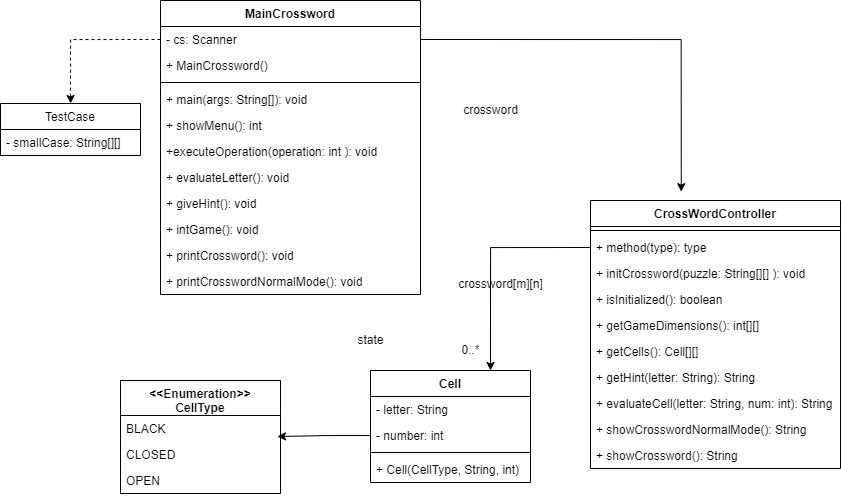

The diagram above was exported from draw.io. Its source (the exported page's mxGraphModel, read from the mxfile embedded in the PNG):
<mxGraphModel dx="2331" dy="634" grid="1" gridSize="10" guides="1" tooltips="1" connect="1" arrows="1" fold="1" page="1" pageScale="1" pageWidth="827" pageHeight="1169" math="0" shadow="0">
  <root>
    <mxCell id="0" />
    <mxCell id="1" parent="0" />
    <mxCell id="a-PebZcqdDRT0V1oCzAk-1" value="MainCrossword" style="swimlane;fontStyle=1;align=center;verticalAlign=top;childLayout=stackLayout;horizontal=1;startSize=26;horizontalStack=0;resizeParent=1;resizeParentMax=0;resizeLast=0;collapsible=1;marginBottom=0;" vertex="1" parent="1">
      <mxGeometry x="150" width="260" height="294" as="geometry" />
    </mxCell>
    <mxCell id="a-PebZcqdDRT0V1oCzAk-2" value="- cs: Scanner" style="text;strokeColor=none;fillColor=none;align=left;verticalAlign=top;spacingLeft=4;spacingRight=4;overflow=hidden;rotatable=0;points=[[0,0.5],[1,0.5]];portConstraint=eastwest;" vertex="1" parent="a-PebZcqdDRT0V1oCzAk-1">
      <mxGeometry y="26" width="260" height="26" as="geometry" />
    </mxCell>
    <mxCell id="a-PebZcqdDRT0V1oCzAk-27" value="+ MainCrossword()" style="text;strokeColor=none;fillColor=none;align=left;verticalAlign=top;spacingLeft=4;spacingRight=4;overflow=hidden;rotatable=0;points=[[0,0.5],[1,0.5]];portConstraint=eastwest;" vertex="1" parent="a-PebZcqdDRT0V1oCzAk-1">
      <mxGeometry y="52" width="260" height="26" as="geometry" />
    </mxCell>
    <mxCell id="a-PebZcqdDRT0V1oCzAk-3" value="" style="line;strokeWidth=1;fillColor=none;align=left;verticalAlign=middle;spacingTop=-1;spacingLeft=3;spacingRight=3;rotatable=0;labelPosition=right;points=[];portConstraint=eastwest;" vertex="1" parent="a-PebZcqdDRT0V1oCzAk-1">
      <mxGeometry y="78" width="260" height="8" as="geometry" />
    </mxCell>
    <mxCell id="a-PebZcqdDRT0V1oCzAk-28" value="+ main(args: String[]): void &#10;" style="text;strokeColor=none;fillColor=none;align=left;verticalAlign=top;spacingLeft=4;spacingRight=4;overflow=hidden;rotatable=0;points=[[0,0.5],[1,0.5]];portConstraint=eastwest;" vertex="1" parent="a-PebZcqdDRT0V1oCzAk-1">
      <mxGeometry y="86" width="260" height="26" as="geometry" />
    </mxCell>
    <mxCell id="a-PebZcqdDRT0V1oCzAk-29" value="+ showMenu(): int" style="text;strokeColor=none;fillColor=none;align=left;verticalAlign=top;spacingLeft=4;spacingRight=4;overflow=hidden;rotatable=0;points=[[0,0.5],[1,0.5]];portConstraint=eastwest;" vertex="1" parent="a-PebZcqdDRT0V1oCzAk-1">
      <mxGeometry y="112" width="260" height="26" as="geometry" />
    </mxCell>
    <mxCell id="a-PebZcqdDRT0V1oCzAk-30" value="+executeOperation(operation: int ): void&#10;" style="text;strokeColor=none;fillColor=none;align=left;verticalAlign=top;spacingLeft=4;spacingRight=4;overflow=hidden;rotatable=0;points=[[0,0.5],[1,0.5]];portConstraint=eastwest;" vertex="1" parent="a-PebZcqdDRT0V1oCzAk-1">
      <mxGeometry y="138" width="260" height="26" as="geometry" />
    </mxCell>
    <mxCell id="a-PebZcqdDRT0V1oCzAk-31" value="+ evaluateLetter(): void" style="text;strokeColor=none;fillColor=none;align=left;verticalAlign=top;spacingLeft=4;spacingRight=4;overflow=hidden;rotatable=0;points=[[0,0.5],[1,0.5]];portConstraint=eastwest;" vertex="1" parent="a-PebZcqdDRT0V1oCzAk-1">
      <mxGeometry y="164" width="260" height="26" as="geometry" />
    </mxCell>
    <mxCell id="a-PebZcqdDRT0V1oCzAk-32" value="+ giveHint(): void&#10;" style="text;strokeColor=none;fillColor=none;align=left;verticalAlign=top;spacingLeft=4;spacingRight=4;overflow=hidden;rotatable=0;points=[[0,0.5],[1,0.5]];portConstraint=eastwest;" vertex="1" parent="a-PebZcqdDRT0V1oCzAk-1">
      <mxGeometry y="190" width="260" height="26" as="geometry" />
    </mxCell>
    <mxCell id="a-PebZcqdDRT0V1oCzAk-33" value="+ intGame(): void" style="text;strokeColor=none;fillColor=none;align=left;verticalAlign=top;spacingLeft=4;spacingRight=4;overflow=hidden;rotatable=0;points=[[0,0.5],[1,0.5]];portConstraint=eastwest;" vertex="1" parent="a-PebZcqdDRT0V1oCzAk-1">
      <mxGeometry y="216" width="260" height="26" as="geometry" />
    </mxCell>
    <mxCell id="a-PebZcqdDRT0V1oCzAk-34" value="+ printCrossword(): void " style="text;strokeColor=none;fillColor=none;align=left;verticalAlign=top;spacingLeft=4;spacingRight=4;overflow=hidden;rotatable=0;points=[[0,0.5],[1,0.5]];portConstraint=eastwest;" vertex="1" parent="a-PebZcqdDRT0V1oCzAk-1">
      <mxGeometry y="242" width="260" height="26" as="geometry" />
    </mxCell>
    <mxCell id="a-PebZcqdDRT0V1oCzAk-35" value="+ printCrosswordNormalMode(): void&#10;" style="text;strokeColor=none;fillColor=none;align=left;verticalAlign=top;spacingLeft=4;spacingRight=4;overflow=hidden;rotatable=0;points=[[0,0.5],[1,0.5]];portConstraint=eastwest;" vertex="1" parent="a-PebZcqdDRT0V1oCzAk-1">
      <mxGeometry y="268" width="260" height="26" as="geometry" />
    </mxCell>
    <mxCell id="a-PebZcqdDRT0V1oCzAk-4" value="CrossWordController" style="swimlane;fontStyle=1;align=center;verticalAlign=top;childLayout=stackLayout;horizontal=1;startSize=26;horizontalStack=0;resizeParent=1;resizeParentMax=0;resizeLast=0;collapsible=1;marginBottom=0;" vertex="1" parent="1">
      <mxGeometry x="580" y="200" width="250" height="268" as="geometry" />
    </mxCell>
    <mxCell id="a-PebZcqdDRT0V1oCzAk-5" value="" style="line;strokeWidth=1;fillColor=none;align=left;verticalAlign=middle;spacingTop=-1;spacingLeft=3;spacingRight=3;rotatable=0;labelPosition=right;points=[];portConstraint=eastwest;" vertex="1" parent="a-PebZcqdDRT0V1oCzAk-4">
      <mxGeometry y="26" width="250" height="8" as="geometry" />
    </mxCell>
    <mxCell id="a-PebZcqdDRT0V1oCzAk-6" value="+ method(type): type" style="text;strokeColor=none;fillColor=none;align=left;verticalAlign=top;spacingLeft=4;spacingRight=4;overflow=hidden;rotatable=0;points=[[0,0.5],[1,0.5]];portConstraint=eastwest;" vertex="1" parent="a-PebZcqdDRT0V1oCzAk-4">
      <mxGeometry y="34" width="250" height="26" as="geometry" />
    </mxCell>
    <mxCell id="a-PebZcqdDRT0V1oCzAk-37" value="+ initCrossword(puzzle: String[][] ): void&#10;" style="text;strokeColor=none;fillColor=none;align=left;verticalAlign=top;spacingLeft=4;spacingRight=4;overflow=hidden;rotatable=0;points=[[0,0.5],[1,0.5]];portConstraint=eastwest;" vertex="1" parent="a-PebZcqdDRT0V1oCzAk-4">
      <mxGeometry y="60" width="250" height="26" as="geometry" />
    </mxCell>
    <mxCell id="a-PebZcqdDRT0V1oCzAk-38" value="+ isInitialized(): boolean" style="text;strokeColor=none;fillColor=none;align=left;verticalAlign=top;spacingLeft=4;spacingRight=4;overflow=hidden;rotatable=0;points=[[0,0.5],[1,0.5]];portConstraint=eastwest;" vertex="1" parent="a-PebZcqdDRT0V1oCzAk-4">
      <mxGeometry y="86" width="250" height="26" as="geometry" />
    </mxCell>
    <mxCell id="a-PebZcqdDRT0V1oCzAk-40" value="+ getGameDimensions(): int[][]" style="text;strokeColor=none;fillColor=none;align=left;verticalAlign=top;spacingLeft=4;spacingRight=4;overflow=hidden;rotatable=0;points=[[0,0.5],[1,0.5]];portConstraint=eastwest;" vertex="1" parent="a-PebZcqdDRT0V1oCzAk-4">
      <mxGeometry y="112" width="250" height="26" as="geometry" />
    </mxCell>
    <mxCell id="a-PebZcqdDRT0V1oCzAk-41" value="+ getCells(): Cell[][]" style="text;strokeColor=none;fillColor=none;align=left;verticalAlign=top;spacingLeft=4;spacingRight=4;overflow=hidden;rotatable=0;points=[[0,0.5],[1,0.5]];portConstraint=eastwest;" vertex="1" parent="a-PebZcqdDRT0V1oCzAk-4">
      <mxGeometry y="138" width="250" height="26" as="geometry" />
    </mxCell>
    <mxCell id="a-PebZcqdDRT0V1oCzAk-42" value="+ getHint(letter: String): String" style="text;strokeColor=none;fillColor=none;align=left;verticalAlign=top;spacingLeft=4;spacingRight=4;overflow=hidden;rotatable=0;points=[[0,0.5],[1,0.5]];portConstraint=eastwest;" vertex="1" parent="a-PebZcqdDRT0V1oCzAk-4">
      <mxGeometry y="164" width="250" height="26" as="geometry" />
    </mxCell>
    <mxCell id="a-PebZcqdDRT0V1oCzAk-43" value="+ evaluateCell(letter: String, num: int): String&#10;" style="text;strokeColor=none;fillColor=none;align=left;verticalAlign=top;spacingLeft=4;spacingRight=4;overflow=hidden;rotatable=0;points=[[0,0.5],[1,0.5]];portConstraint=eastwest;" vertex="1" parent="a-PebZcqdDRT0V1oCzAk-4">
      <mxGeometry y="190" width="250" height="26" as="geometry" />
    </mxCell>
    <mxCell id="a-PebZcqdDRT0V1oCzAk-44" value="+ showCrosswordNormalMode(): String" style="text;strokeColor=none;fillColor=none;align=left;verticalAlign=top;spacingLeft=4;spacingRight=4;overflow=hidden;rotatable=0;points=[[0,0.5],[1,0.5]];portConstraint=eastwest;" vertex="1" parent="a-PebZcqdDRT0V1oCzAk-4">
      <mxGeometry y="216" width="250" height="26" as="geometry" />
    </mxCell>
    <mxCell id="a-PebZcqdDRT0V1oCzAk-45" value="+ showCrossword(): String" style="text;strokeColor=none;fillColor=none;align=left;verticalAlign=top;spacingLeft=4;spacingRight=4;overflow=hidden;rotatable=0;points=[[0,0.5],[1,0.5]];portConstraint=eastwest;" vertex="1" parent="a-PebZcqdDRT0V1oCzAk-4">
      <mxGeometry y="242" width="250" height="26" as="geometry" />
    </mxCell>
    <mxCell id="a-PebZcqdDRT0V1oCzAk-7" value="Cell" style="swimlane;fontStyle=1;align=center;verticalAlign=top;childLayout=stackLayout;horizontal=1;startSize=26;horizontalStack=0;resizeParent=1;resizeParentMax=0;resizeLast=0;collapsible=1;marginBottom=0;" vertex="1" parent="1">
      <mxGeometry x="360" y="370" width="160" height="112" as="geometry" />
    </mxCell>
    <mxCell id="a-PebZcqdDRT0V1oCzAk-8" value="- letter: String" style="text;strokeColor=none;fillColor=none;align=left;verticalAlign=top;spacingLeft=4;spacingRight=4;overflow=hidden;rotatable=0;points=[[0,0.5],[1,0.5]];portConstraint=eastwest;" vertex="1" parent="a-PebZcqdDRT0V1oCzAk-7">
      <mxGeometry y="26" width="160" height="26" as="geometry" />
    </mxCell>
    <mxCell id="a-PebZcqdDRT0V1oCzAk-9" value="- number: int" style="text;strokeColor=none;fillColor=none;align=left;verticalAlign=top;spacingLeft=4;spacingRight=4;overflow=hidden;rotatable=0;points=[[0,0.5],[1,0.5]];portConstraint=eastwest;" vertex="1" parent="a-PebZcqdDRT0V1oCzAk-7">
      <mxGeometry y="52" width="160" height="26" as="geometry" />
    </mxCell>
    <mxCell id="a-PebZcqdDRT0V1oCzAk-10" value="" style="line;strokeWidth=1;fillColor=none;align=left;verticalAlign=middle;spacingTop=-1;spacingLeft=3;spacingRight=3;rotatable=0;labelPosition=right;points=[];portConstraint=eastwest;" vertex="1" parent="a-PebZcqdDRT0V1oCzAk-7">
      <mxGeometry y="78" width="160" height="8" as="geometry" />
    </mxCell>
    <mxCell id="a-PebZcqdDRT0V1oCzAk-11" value="+ Cell(CellType, String, int)" style="text;strokeColor=none;fillColor=none;align=left;verticalAlign=top;spacingLeft=4;spacingRight=4;overflow=hidden;rotatable=0;points=[[0,0.5],[1,0.5]];portConstraint=eastwest;" vertex="1" parent="a-PebZcqdDRT0V1oCzAk-7">
      <mxGeometry y="86" width="160" height="26" as="geometry" />
    </mxCell>
    <mxCell id="a-PebZcqdDRT0V1oCzAk-12" value="&lt;&lt;Enumeration&gt;&gt;&#10;CellType" style="swimlane;fontStyle=1;align=center;verticalAlign=top;childLayout=stackLayout;horizontal=1;startSize=35;horizontalStack=0;resizeParent=1;resizeParentMax=0;resizeLast=0;collapsible=1;marginBottom=0;" vertex="1" parent="1">
      <mxGeometry x="110" y="380" width="160" height="113" as="geometry" />
    </mxCell>
    <mxCell id="a-PebZcqdDRT0V1oCzAk-13" value="BLACK" style="text;strokeColor=none;fillColor=none;align=left;verticalAlign=top;spacingLeft=4;spacingRight=4;overflow=hidden;rotatable=0;points=[[0,0.5],[1,0.5]];portConstraint=eastwest;" vertex="1" parent="a-PebZcqdDRT0V1oCzAk-12">
      <mxGeometry y="35" width="160" height="26" as="geometry" />
    </mxCell>
    <mxCell id="a-PebZcqdDRT0V1oCzAk-14" value="CLOSED" style="text;strokeColor=none;fillColor=none;align=left;verticalAlign=top;spacingLeft=4;spacingRight=4;overflow=hidden;rotatable=0;points=[[0,0.5],[1,0.5]];portConstraint=eastwest;" vertex="1" parent="a-PebZcqdDRT0V1oCzAk-12">
      <mxGeometry y="61" width="160" height="26" as="geometry" />
    </mxCell>
    <mxCell id="a-PebZcqdDRT0V1oCzAk-15" value="OPEN" style="text;strokeColor=none;fillColor=none;align=left;verticalAlign=top;spacingLeft=4;spacingRight=4;overflow=hidden;rotatable=0;points=[[0,0.5],[1,0.5]];portConstraint=eastwest;" vertex="1" parent="a-PebZcqdDRT0V1oCzAk-12">
      <mxGeometry y="87" width="160" height="26" as="geometry" />
    </mxCell>
    <mxCell id="a-PebZcqdDRT0V1oCzAk-16" value="state" style="text;html=1;align=center;verticalAlign=middle;resizable=0;points=[];autosize=1;strokeColor=none;fillColor=none;" vertex="1" parent="1">
      <mxGeometry x="340" y="330" width="40" height="20" as="geometry" />
    </mxCell>
    <mxCell id="a-PebZcqdDRT0V1oCzAk-17" style="edgeStyle=orthogonalEdgeStyle;rounded=0;orthogonalLoop=1;jettySize=auto;html=1;exitX=0;exitY=0.5;exitDx=0;exitDy=0;entryX=0.75;entryY=0;entryDx=0;entryDy=0;" edge="1" parent="1" source="a-PebZcqdDRT0V1oCzAk-6" target="a-PebZcqdDRT0V1oCzAk-7">
      <mxGeometry relative="1" as="geometry" />
    </mxCell>
    <mxCell id="a-PebZcqdDRT0V1oCzAk-18" value="crossword[m][n]" style="text;html=1;align=center;verticalAlign=middle;resizable=0;points=[];autosize=1;strokeColor=none;fillColor=none;" vertex="1" parent="1">
      <mxGeometry x="440" y="274" width="100" height="20" as="geometry" />
    </mxCell>
    <mxCell id="a-PebZcqdDRT0V1oCzAk-19" value="0..*" style="text;html=1;align=center;verticalAlign=middle;resizable=0;points=[];autosize=1;strokeColor=none;fillColor=none;" vertex="1" parent="1">
      <mxGeometry x="445" y="340" width="30" height="20" as="geometry" />
    </mxCell>
    <mxCell id="a-PebZcqdDRT0V1oCzAk-20" style="edgeStyle=orthogonalEdgeStyle;rounded=0;orthogonalLoop=1;jettySize=auto;html=1;exitX=0;exitY=0.5;exitDx=0;exitDy=0;entryX=0.981;entryY=-0.192;entryDx=0;entryDy=0;entryPerimeter=0;" edge="1" parent="1" source="a-PebZcqdDRT0V1oCzAk-9" target="a-PebZcqdDRT0V1oCzAk-14">
      <mxGeometry relative="1" as="geometry" />
    </mxCell>
    <mxCell id="a-PebZcqdDRT0V1oCzAk-21" style="edgeStyle=orthogonalEdgeStyle;rounded=0;orthogonalLoop=1;jettySize=auto;html=1;exitX=1;exitY=0.5;exitDx=0;exitDy=0;entryX=0.363;entryY=-0.033;entryDx=0;entryDy=0;entryPerimeter=0;" edge="1" parent="1" source="a-PebZcqdDRT0V1oCzAk-2" target="a-PebZcqdDRT0V1oCzAk-4">
      <mxGeometry relative="1" as="geometry" />
    </mxCell>
    <mxCell id="a-PebZcqdDRT0V1oCzAk-22" value="crossword" style="text;html=1;align=center;verticalAlign=middle;resizable=0;points=[];autosize=1;strokeColor=none;fillColor=none;" vertex="1" parent="1">
      <mxGeometry x="445" y="100" width="70" height="20" as="geometry" />
    </mxCell>
    <mxCell id="a-PebZcqdDRT0V1oCzAk-23" value="TestCase" style="swimlane;fontStyle=0;childLayout=stackLayout;horizontal=1;startSize=26;fillColor=none;horizontalStack=0;resizeParent=1;resizeParentMax=0;resizeLast=0;collapsible=1;marginBottom=0;" vertex="1" parent="1">
      <mxGeometry x="-10" y="103" width="140" height="52" as="geometry" />
    </mxCell>
    <mxCell id="a-PebZcqdDRT0V1oCzAk-24" value="- smallCase: String[][]" style="text;strokeColor=none;fillColor=none;align=left;verticalAlign=top;spacingLeft=4;spacingRight=4;overflow=hidden;rotatable=0;points=[[0,0.5],[1,0.5]];portConstraint=eastwest;" vertex="1" parent="a-PebZcqdDRT0V1oCzAk-23">
      <mxGeometry y="26" width="140" height="26" as="geometry" />
    </mxCell>
    <mxCell id="a-PebZcqdDRT0V1oCzAk-25" style="edgeStyle=orthogonalEdgeStyle;rounded=0;orthogonalLoop=1;jettySize=auto;html=1;exitX=0;exitY=0.5;exitDx=0;exitDy=0;dashed=1;" edge="1" parent="1" source="a-PebZcqdDRT0V1oCzAk-2" target="a-PebZcqdDRT0V1oCzAk-23">
      <mxGeometry relative="1" as="geometry" />
    </mxCell>
  </root>
</mxGraphModel>